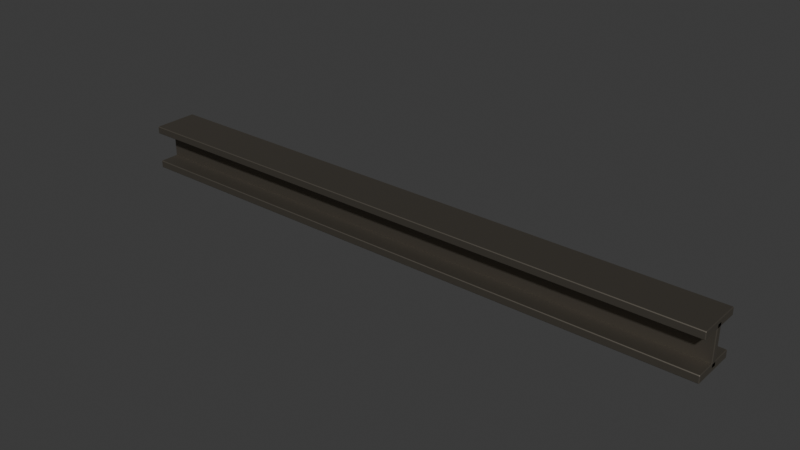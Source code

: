 # Source: steel_edge_beam_4m.blend  (saved by Blender 4.5.91; exported with 4.5.12 LTS)
import bpy
from mathutils import Matrix  # noqa: F401  (used for matrix-valued properties, if any)

bpy.ops.wm.read_factory_settings(use_empty=True)
scene = bpy.context.scene
scene.name = 'Scene'

# ---- collections
col_collection = bpy.data.collections.new('Collection'); scene.collection.children.link(col_collection)
col_asset = bpy.data.collections.new('asset'); scene.collection.children.link(col_asset)

# ---- materials (node trees are filled in below, after node groups)
mat_weathered_steel = bpy.data.materials.new('weathered_steel')
mat_weathered_steel.use_backface_culling = True
mat_weathered_steel.diffuse_color = (0.2, 0.18, 0.15, 1.0)

# ---- material node trees
mat_weathered_steel.use_nodes = True; mat_weathered_steel.node_tree.nodes.clear()
_N = mat_weathered_steel.node_tree.nodes; _L = mat_weathered_steel.node_tree.links
n0 = _N.new('ShaderNodeBsdfPrincipled'); n0.name = 'Principled BSDF'; n0.location = (-200, 100)
n0.inputs[0].default_value = (0.2, 0.18, 0.15, 1.0)
n0.inputs[1].default_value = 1.0
n0.inputs[2].default_value = 0.63
n1 = _N.new('ShaderNodeOutputMaterial'); n1.name = 'Material Output'; n1.location = (200, 100)
_L.new(n0.outputs[0], n1.inputs[0])
n1.is_active_output = True

# ---- world
world_world = bpy.data.worlds.new('World'); scene.world = world_world
world_world.use_nodes = True; world_world.node_tree.nodes.clear()
_N = world_world.node_tree.nodes; _L = world_world.node_tree.links
n0 = _N.new('ShaderNodeOutputWorld'); n0.name = 'World Output'; n0.location = (200, 100)
n1 = _N.new('ShaderNodeBackground'); n1.name = 'Background'; n1.location = (-200, 100)
n1.inputs[0].default_value = (0.05088, 0.05088, 0.05088, 1.0)
_L.new(n1.outputs[0], n0.inputs[0])
n0.is_active_output = True
world_world.color = (0.05088, 0.05088, 0.05088)
world_world.sun_shadow_jitter_overblur = 0.0

# ---- meshes
me_cube_001 = bpy.data.meshes.new('Cube.001')
me_cube_001.from_pydata([(0.004, -0.016, 0.02), (0.004, -0.02, 0.024), (0.0, -0.016, 0.024), (0.004, -0.02, 0.276), (0.004, -0.016, 0.28), (0.0, -0.016, 0.276), (0.004, 0.016, 0.02), (0.0, 0.016, 0.024), (0.004, 0.02, 0.024), (0.004, 0.016, 0.28), (0.004, 0.02, 0.276), (0.0, 0.016, 0.276), (3.996, -0.016, 0.02), (4.0, -0.016, 0.024), (3.996, -0.02, 0.024), (3.996, -0.016, 0.28), (3.996, -0.02, 0.276), (4.0, -0.016, 0.276), (3.996, 0.016, 0.02), (3.996, 0.02, 0.024), (4.0, 0.016, 0.024), (3.996, 0.016, 0.28), (4.0, 0.016, 0.276), (3.996, 0.02, 0.276), (0.004, -0.146, 0.0), (0.004, -0.15, 0.004), (0.0, -0.146, 0.004), (0.004, -0.15, 0.046), (0.004, -0.146, 0.05), (0.0, -0.146, 0.046), (0.004, 0.146, 0.0), (0.0, 0.146, 0.004), (0.004, 0.15, 0.004), (0.004, 0.146, 0.05), (0.004, 0.15, 0.046), (0.0, 0.146, 0.046), (3.996, -0.146, 0.0), (4.0, -0.146, 0.004), (3.996, -0.15, 0.004), (3.996, -0.146, 0.05), (3.996, -0.15, 0.046), (4.0, -0.146, 0.046), (3.996, 0.146, 0.0), (3.996, 0.15, 0.004), (4.0, 0.146, 0.004), (3.996, 0.146, 0.05), (4.0, 0.146, 0.046), (3.996, 0.15, 0.046), (0.004, -0.146, 0.25), (0.004, -0.15, 0.254), (0.0, -0.146, 0.254), (0.004, -0.15, 0.296), (0.004, -0.146, 0.3), (0.0, -0.146, 0.296), (0.004, 0.146, 0.25), (0.0, 0.146, 0.254), (0.004, 0.15, 0.254), (0.004, 0.146, 0.3), (0.004, 0.15, 0.296), (0.0, 0.146, 0.296), (3.996, -0.146, 0.25), (4.0, -0.146, 0.254), (3.996, -0.15, 0.254), (3.996, -0.146, 0.3), (3.996, -0.15, 0.296), (4.0, -0.146, 0.296), (3.996, 0.146, 0.25), (3.996, 0.15, 0.254), (4.0, 0.146, 0.254), (3.996, 0.146, 0.3), (4.0, 0.146, 0.296), (3.996, 0.15, 0.296)], [], [(0, 1, 2), (3, 4, 5), (6, 7, 8), (9, 10, 11), (12, 13, 14), (15, 16, 17), (18, 19, 20), (21, 22, 23), (6, 0, 2, 7), (1, 3, 5, 2), (4, 9, 11, 5), (10, 8, 7, 11), (18, 6, 8, 19), (9, 21, 23, 10), (22, 20, 19, 23), (12, 18, 20, 13), (21, 15, 17, 22), (16, 14, 13, 17), (0, 12, 14, 1), (15, 4, 3, 16), (6, 18, 12, 0), (2, 5, 11, 7), (14, 16, 3, 1), (21, 9, 4, 15), (8, 10, 23, 19), (20, 22, 17, 13), (24, 25, 26), (27, 28, 29), (30, 31, 32), (33, 34, 35), (36, 37, 38), (39, 40, 41), (42, 43, 44), (45, 46, 47), (30, 24, 26, 31), (25, 27, 29, 26), (28, 33, 35, 29), (34, 32, 31, 35), (42, 30, 32, 43), (33, 45, 47, 34), (46, 44, 43, 47), (36, 42, 44, 37), (45, 39, 41, 46), (40, 38, 37, 41), (24, 36, 38, 25), (39, 28, 27, 40), (30, 42, 36, 24), (26, 29, 35, 31), (38, 40, 27, 25), (45, 33, 28, 39), (32, 34, 47, 43), (44, 46, 41, 37), (48, 49, 50), (51, 52, 53), (54, 55, 56), (57, 58, 59), (60, 61, 62), (63, 64, 65), (66, 67, 68), (69, 70, 71), (54, 48, 50, 55), (49, 51, 53, 50), (52, 57, 59, 53), (58, 56, 55, 59), (66, 54, 56, 67), (57, 69, 71, 58), (70, 68, 67, 71), (60, 66, 68, 61), (69, 63, 65, 70), (64, 62, 61, 65), (48, 60, 62, 49), (63, 52, 51, 64), (54, 66, 60, 48), (50, 53, 59, 55), (62, 64, 51, 49), (69, 57, 52, 63), (56, 58, 71, 67), (68, 70, 65, 61)])
_uv = me_cube_001.uv_layers.new(name='UVMap')
_uv.uv.foreach_set('vector', [0.492, 0.435, 0.49, 0.437, 0.492, 0.437, 0.49, 0.563, 0.492, 0.565, 0.492, 0.563, 0.508, 0.435, 0.508, 0.437, 0.51, 0.437, 0.508, 0.565, 0.51, 0.563, 0.508, 0.563, 0.492, 0.435, 0.492, 0.437, 0.49, 0.437, 0.492, 0.565, 0.49, 0.563, 0.492, 0.563, 0.508, 0.435, 0.51, 0.437, 0.508, 0.437, 0.508, 0.565, 0.508, 0.563, 0.51, 0.563, 0.508, 0.435, 0.492, 0.435, 0.492, 0.437, 0.508, 0.437, 0.49, 0.437, 0.49, 0.563, 0.492, 0.563, 0.492, 0.437, 0.492, 0.565, 0.508, 0.565, 0.508, 0.563, 0.492, 0.563, 0.51, 0.563, 0.51, 0.437, 0.508, 0.437, 0.508, 0.563, 1.498, 0.508, -0.498, 0.508, -0.498, 0.51, 1.498, 0.51, -0.498, 0.508, 1.498, 0.508, 1.498, 0.51, -0.498, 0.51, 0.508, 0.563, 0.508, 0.437, 0.51, 0.437, 0.51, 0.563, 0.492, 0.435, 0.508, 0.435, 0.508, 0.437, 0.492, 0.437, 0.508, 0.565, 0.492, 0.565, 0.492, 0.563, 0.508, 0.563, 0.49, 0.563, 0.49, 0.437, 0.492, 0.437, 0.492, 0.563, -0.498, 0.492, 1.498, 0.492, 1.498, 0.49, -0.498, 0.49, 1.498, 0.492, -0.498, 0.492, -0.498, 0.49, 1.498, 0.49, -0.498, 0.508, 1.498, 0.508, 1.498, 0.492, -0.498, 0.492, 0.492, 0.437, 0.492, 0.563, 0.508, 0.563, 0.508, 0.437, 1.498, 0.437, 1.498, 0.563, -0.498, 0.563, -0.498, 0.437, 1.498, 0.508, -0.498, 0.508, -0.498, 0.492, 1.498, 0.492, -0.498, 0.437, -0.498, 0.563, 1.498, 0.563, 1.498, 0.437, 0.508, 0.437, 0.508, 0.563, 0.492, 0.563, 0.492, 0.437, 0.427, 0.425, 0.425, 0.427, 0.427, 0.427, 0.425, 0.448, 0.427, 0.45, 0.427, 0.448, 0.573, 0.425, 0.573, 0.427, 0.575, 0.427, 0.573, 0.45, 0.575, 0.448, 0.573, 0.448, 0.427, 0.425, 0.427, 0.427, 0.425, 0.427, 0.427, 0.45, 0.425, 0.448, 0.427, 0.448, 0.573, 0.425, 0.575, 0.427, 0.573, 0.427, 0.573, 0.45, 0.573, 0.448, 0.575, 0.448, 0.573, 0.425, 0.427, 0.425, 0.427, 0.427, 0.573, 0.427, 0.425, 0.427, 0.425, 0.448, 0.427, 0.448, 0.427, 0.427, 0.427, 0.45, 0.573, 0.45, 0.573, 0.448, 0.427, 0.448, 0.575, 0.448, 0.575, 0.427, 0.573, 0.427, 0.573, 0.448, 1.498, 0.425, -0.498, 0.425, -0.498, 0.427, 1.498, 0.427, -0.498, 0.45, 1.498, 0.45, 1.498, 0.448, -0.498, 0.448, 0.573, 0.448, 0.573, 0.427, 0.575, 0.427, 0.575, 0.448, 0.427, 0.425, 0.573, 0.425, 0.573, 0.427, 0.427, 0.427, 0.573, 0.45, 0.427, 0.45, 0.427, 0.448, 0.573, 0.448, 0.425, 0.448, 0.425, 0.427, 0.427, 0.427, 0.427, 0.448, -0.498, 0.425, 1.498, 0.425, 1.498, 0.427, -0.498, 0.427, 1.498, 0.45, -0.498, 0.45, -0.498, 0.448, 1.498, 0.448, -0.498, 0.573, 1.498, 0.573, 1.498, 0.427, -0.498, 0.427, 0.427, 0.427, 0.427, 0.448, 0.573, 0.448, 0.573, 0.427, 1.498, 0.427, 1.498, 0.448, -0.498, 0.448, -0.498, 0.427, 1.498, 0.573, -0.498, 0.573, -0.498, 0.427, 1.498, 0.427, -0.498, 0.427, -0.498, 0.448, 1.498, 0.448, 1.498, 0.427, 0.573, 0.427, 0.573, 0.448, 0.427, 0.448, 0.427, 0.427, 0.427, 0.55, 0.425, 0.552, 0.427, 0.552, 0.425, 0.573, 0.427, 0.575, 0.427, 0.573, 0.573, 0.55, 0.573, 0.552, 0.575, 0.552, 0.573, 0.575, 0.575, 0.573, 0.573, 0.573, 0.427, 0.55, 0.427, 0.552, 0.425, 0.552, 0.427, 0.575, 0.425, 0.573, 0.427, 0.573, 0.573, 0.55, 0.575, 0.552, 0.573, 0.552, 0.573, 0.575, 0.573, 0.573, 0.575, 0.573, 0.573, 0.55, 0.427, 0.55, 0.427, 0.552, 0.573, 0.552, 0.425, 0.552, 0.425, 0.573, 0.427, 0.573, 0.427, 0.552, 0.427, 0.575, 0.573, 0.575, 0.573, 0.573, 0.427, 0.573, 0.575, 0.573, 0.575, 0.552, 0.573, 0.552, 0.573, 0.573, 1.498, 0.55, -0.498, 0.55, -0.498, 0.552, 1.498, 0.552, -0.498, 0.575, 1.498, 0.575, 1.498, 0.573, -0.498, 0.573, 0.573, 0.573, 0.573, 0.552, 0.575, 0.552, 0.575, 0.573, 0.427, 0.55, 0.573, 0.55, 0.573, 0.552, 0.427, 0.552, 0.573, 0.575, 0.427, 0.575, 0.427, 0.573, 0.573, 0.573, 0.425, 0.573, 0.425, 0.552, 0.427, 0.552, 0.427, 0.573, -0.498, 0.55, 1.498, 0.55, 1.498, 0.552, -0.498, 0.552, 1.498, 0.575, -0.498, 0.575, -0.498, 0.573, 1.498, 0.573, -0.498, 0.573, 1.498, 0.573, 1.498, 0.427, -0.498, 0.427, 0.427, 0.552, 0.427, 0.573, 0.573, 0.573, 0.573, 0.552, 1.498, 0.552, 1.498, 0.573, -0.498, 0.573, -0.498, 0.552, 1.498, 0.573, -0.498, 0.573, -0.498, 0.427, 1.498, 0.427, -0.498, 0.552, -0.498, 0.573, 1.498, 0.573, 1.498, 0.552, 0.573, 0.552, 0.573, 0.573, 0.427, 0.573, 0.427, 0.552])
me_cube_001.materials.append(mat_weathered_steel)
me_cube_001.update()
me_cube_001.normals_split_custom_set([tuple(v) for v in zip(*[iter([-0.5774, -0.5773, -0.5773, -0.5774, -0.5773, -0.5773, -0.5774, -0.5773, -0.5773, -0.5774, -0.5773, 0.5774, -0.5774, -0.5773, 0.5774, -0.5774, -0.5773, 0.5774, -0.5774, 0.5773, -0.5773, -0.5774, 0.5773, -0.5773, -0.5774, 0.5773, -0.5773, -0.5774, 0.5773, 0.5774, -0.5774, 0.5773, 0.5774, -0.5774, 0.5773, 0.5774, 0.5774, -0.5774, -0.5773, 0.5774, -0.5774, -0.5773, 0.5774, -0.5774, -0.5773, 0.5773, -0.5774, 0.5773, 0.5773, -0.5774, 0.5773, 0.5773, -0.5774, 0.5773, 0.5774, 0.5774, -0.5773, 0.5774, 0.5774, -0.5773, 0.5774, 0.5774, -0.5773, 0.5773, 0.5774, 0.5773, 0.5773, 0.5774, 0.5773, 0.5773, 0.5774, 0.5773, -0.7071, 0.0, -0.7071, -0.7071, 0.0, -0.7071, -0.7071, 0.0, -0.7071, -0.7071, 0.0, -0.7071, -0.7071, -0.7071, 0.0, -0.7071, -0.7071, 0.0, -0.7071, -0.7071, 0.0, -0.7071, -0.7071, 0.0, -0.7071, 0.0, 0.7071, -0.7071, 0.0, 0.7071, -0.7071, 0.0, 0.7071, -0.7071, 0.0, 0.7071, -0.7071, 0.7071, 0.0, -0.7071, 0.7071, 0.0, -0.7071, 0.7071, 0.0, -0.7071, 0.7071, 0.0, 0.0, 0.7071, -0.7071, 0.0, 0.7071, -0.7071, 0.0, 0.7071, -0.7071, 0.0, 0.7071, -0.7071, 0.0, 0.7071, 0.7071, 0.0, 0.7071, 0.7071, 0.0, 0.7071, 0.7071, 0.0, 0.7071, 0.7071, 0.7071, 0.7071, 0.0, 0.7071, 0.7071, 0.0, 0.7071, 0.7071, 0.0, 0.7071, 0.7071, 0.0, 0.7071, 0.0, -0.7071, 0.7071, 0.0, -0.7071, 0.7071, 0.0, -0.7071, 0.7071, 0.0, -0.7071, 0.7071, 0.0, 0.7071, 0.7071, 0.0, 0.7071, 0.7071, 0.0, 0.7071, 0.7071, 0.0, 0.7071, 0.7071, -0.7071, 0.0, 0.7071, -0.7071, 0.0, 0.7071, -0.7071, 0.0, 0.7071, -0.7071, 0.0, 0.0, -0.7071, -0.7071, 0.0, -0.7071, -0.7071, 0.0, -0.7071, -0.7071, 0.0, -0.7071, -0.7071, 0.0, -0.7071, 0.7071, 0.0, -0.7071, 0.7071, 0.0, -0.7071, 0.7071, 0.0, -0.7071, 0.7071, 0.0, 0.0, -1.0, 0.0, 0.0, -1.0, 0.0, 0.0, -1.0, 0.0, 0.0, -1.0, -1.0, 0.0, 0.0, -1.0, 0.0, 0.0, -1.0, 0.0, 0.0, -1.0, 0.0, 0.0, 0.0, -1.0, 0.0, 0.0, -1.0, 0.0, 0.0, -1.0, 0.0, 0.0, -1.0, 0.0, 0.0, 0.0, 1.0, 0.0, 0.0, 1.0, 0.0, 0.0, 1.0, 0.0, 0.0, 1.0, 0.0, 1.0, 0.0, 0.0, 1.0, 0.0, 0.0, 1.0, 0.0, 0.0, 1.0, 0.0, 1.0, 0.0, 0.0, 1.0, 0.0, 0.0, 1.0, 0.0, 0.0, 1.0, 0.0, 0.0, -0.5774, -0.5773, -0.5773, -0.5774, -0.5773, -0.5773, -0.5774, -0.5773, -0.5773, -0.5774, -0.5773, 0.5773, -0.5774, -0.5773, 0.5773, -0.5774, -0.5773, 0.5773, -0.5774, 0.5773, -0.5773, -0.5774, 0.5773, -0.5773, -0.5774, 0.5773, -0.5773, -0.5774, 0.5773, 0.5773, -0.5774, 0.5773, 0.5773, -0.5774, 0.5773, 0.5773, 0.5774, -0.5774, -0.5773, 0.5774, -0.5774, -0.5773, 0.5774, -0.5774, -0.5773, 0.5774, -0.5774, 0.5773, 0.5774, -0.5774, 0.5773, 0.5774, -0.5774, 0.5773, 0.5774, 0.5774, -0.5773, 0.5774, 0.5774, -0.5773, 0.5774, 0.5774, -0.5773, 0.5774, 0.5774, 0.5773, 0.5774, 0.5774, 0.5773, 0.5774, 0.5774, 0.5773, -0.7071, 0.0, -0.7071, -0.7071, 0.0, -0.7071, -0.7071, 0.0, -0.7071, -0.7071, 0.0, -0.7071, -0.7071, -0.7071, 0.0, -0.7071, -0.7071, 0.0, -0.7071, -0.7071, 0.0, -0.7071, -0.7071, 0.0, -0.7071, 0.0, 0.7071, -0.7071, 0.0, 0.7071, -0.7071, 0.0, 0.7071, -0.7071, 0.0, 0.7071, -0.7071, 0.7071, 0.0, -0.7071, 0.7071, 0.0, -0.7071, 0.7071, 0.0, -0.7071, 0.7071, 0.0, 0.0, 0.7071, -0.7071, 0.0, 0.7071, -0.7071, 0.0, 0.7071, -0.7071, 0.0, 0.7071, -0.7071, 0.0, 0.7071, 0.7071, 0.0, 0.7071, 0.7071, 0.0, 0.7071, 0.7071, 0.0, 0.7071, 0.7071, 0.7071, 0.7071, 0.0, 0.7071, 0.7071, 0.0, 0.7071, 0.7071, 0.0, 0.7071, 0.7071, 0.0, 0.7071, 0.0, -0.7071, 0.7071, 0.0, -0.7071, 0.7071, 0.0, -0.7071, 0.7071, 0.0, -0.7071, 0.7071, 0.0, 0.7071, 0.7071, 0.0, 0.7071, 0.7071, 0.0, 0.7071, 0.7071, 0.0, 0.7071, 0.7071, -0.7071, 0.0, 0.7071, -0.7071, 0.0, 0.7071, -0.7071, 0.0, 0.7071, -0.7071, 0.0, 0.0, -0.7071, -0.7071, 0.0, -0.7071, -0.7071, 0.0, -0.7071, -0.7071, 0.0, -0.7071, -0.7071, 0.0, -0.7071, 0.7071, 0.0, -0.7071, 0.7071, 0.0, -0.7071, 0.7071, 0.0, -0.7071, 0.7071, 0.0, 0.0, -1.0, 0.0, 0.0, -1.0, 0.0, 0.0, -1.0, 0.0, 0.0, -1.0, -1.0, 0.0, 0.0, -1.0, 0.0, 0.0, -1.0, 0.0, 0.0, -1.0, 0.0, 0.0, 0.0, -1.0, 0.0, 0.0, -1.0, 0.0, 0.0, -1.0, 0.0, 0.0, -1.0, 0.0, 0.0, 0.0, 1.0, 0.0, 0.0, 1.0, 0.0, 0.0, 1.0, 0.0, 0.0, 1.0, 0.0, 1.0, 0.0, 0.0, 1.0, 0.0, 0.0, 1.0, 0.0, 0.0, 1.0, 0.0, 1.0, 0.0, 0.0, 1.0, 0.0, 0.0, 1.0, 0.0, 0.0, 1.0, 0.0, 0.0, -0.5774, -0.5773, -0.5773, -0.5774, -0.5773, -0.5773, -0.5774, -0.5773, -0.5773, -0.5774, -0.5773, 0.5773, -0.5774, -0.5773, 0.5773, -0.5774, -0.5773, 0.5773, -0.5774, 0.5773, -0.5773, -0.5774, 0.5773, -0.5773, -0.5774, 0.5773, -0.5773, -0.5774, 0.5773, 0.5773, -0.5774, 0.5773, 0.5773, -0.5774, 0.5773, 0.5773, 0.5774, -0.5774, -0.5773, 0.5774, -0.5774, -0.5773, 0.5774, -0.5774, -0.5773, 0.5774, -0.5774, 0.5773, 0.5774, -0.5774, 0.5773, 0.5774, -0.5774, 0.5773, 0.5774, 0.5774, -0.5773, 0.5774, 0.5774, -0.5773, 0.5774, 0.5774, -0.5773, 0.5774, 0.5774, 0.5773, 0.5774, 0.5774, 0.5773, 0.5774, 0.5774, 0.5773, -0.7071, 0.0, -0.7071, -0.7071, 0.0, -0.7071, -0.7071, 0.0, -0.7071, -0.7071, 0.0, -0.7071, -0.7071, -0.7071, 0.0, -0.7071, -0.7071, 0.0, -0.7071, -0.7071, 0.0, -0.7071, -0.7071, 0.0, -0.7071, 0.0, 0.7071, -0.7071, 0.0, 0.7071, -0.7071, 0.0, 0.7071, -0.7071, 0.0, 0.7071, -0.7071, 0.7071, 0.0, -0.7071, 0.7071, 0.0, -0.7071, 0.7071, 0.0, -0.7071, 0.7071, 0.0, 0.0, 0.7071, -0.7071, 0.0, 0.7071, -0.7071, 0.0, 0.7071, -0.7071, 0.0, 0.7071, -0.7071, 0.0, 0.7071, 0.7071, 0.0, 0.7071, 0.7071, 0.0, 0.7071, 0.7071, 0.0, 0.7071, 0.7071, 0.7071, 0.7071, 0.0, 0.7071, 0.7071, 0.0, 0.7071, 0.7071, 0.0, 0.7071, 0.7071, 0.0, 0.7071, 0.0, -0.7071, 0.7071, 0.0, -0.7071, 0.7071, 0.0, -0.7071, 0.7071, 0.0, -0.7071, 0.7071, 0.0, 0.7071, 0.7071, 0.0, 0.7071, 0.7071, 0.0, 0.7071, 0.7071, 0.0, 0.7071, 0.7071, -0.7071, 0.0, 0.7071, -0.7071, 0.0, 0.7071, -0.7071, 0.0, 0.7071, -0.7071, 0.0, 0.0, -0.7071, -0.7071, 0.0, -0.7071, -0.7071, 0.0, -0.7071, -0.7071, 0.0, -0.7071, -0.7071, 0.0, -0.7071, 0.7071, 0.0, -0.7071, 0.7071, 0.0, -0.7071, 0.7071, 0.0, -0.7071, 0.7071, 0.0, 0.0, -1.0, 0.0, 0.0, -1.0, 0.0, 0.0, -1.0, 0.0, 0.0, -1.0, -1.0, 0.0, 0.0, -1.0, 0.0, 0.0, -1.0, 0.0, 0.0, -1.0, 0.0, 0.0, 0.0, -1.0, 0.0, 0.0, -1.0, 0.0, 0.0, -1.0, 0.0, 0.0, -1.0, 0.0, 0.0, 0.0, 1.0, 0.0, 0.0, 1.0, 0.0, 0.0, 1.0, 0.0, 0.0, 1.0, 0.0, 1.0, 0.0, 0.0, 1.0, 0.0, 0.0, 1.0, 0.0, 0.0, 1.0, 0.0, 1.0, 0.0, 0.0, 1.0, 0.0, 0.0, 1.0, 0.0, 0.0, 1.0, 0.0, 0.0])] * 3)])

# ---- objects
ob_steel_edge_beam_4m = bpy.data.objects.new('steel_edge_beam_4m', me_cube_001)

# ---- transforms, parenting, visibility, modifiers, constraints
ob_steel_edge_beam_4m.location = (0.0, 0.0, 0.0)

# ---- collection membership
col_asset.objects.link(ob_steel_edge_beam_4m)

# ---- scene / render settings (as saved in the file)
scene.frame_start = 1; scene.frame_end = 250; scene.frame_set(1)
scene.render.engine = 'BLENDER_EEVEE_NEXT'
bpy.context.view_layer.update()

# ---- added for rendering (the .blend has no active camera and no usable light): camera, sun
cam_auto = bpy.data.cameras.new('AutoCamera')
cam_auto.lens = 50.0
cam_auto.sensor_width = 36.0
cam_auto.clip_end = 1000.0
ob_auto_camera = bpy.data.objects.new('AutoCamera', cam_auto)
scene.collection.objects.link(ob_auto_camera)
ob_auto_camera.location = (5.72166, -4.46599, 3.12733)
ob_auto_camera.rotation_euler = (1.09748, -7.21219e-08, 0.694738)
scene.camera = ob_auto_camera
light_auto_sun = bpy.data.lights.new('AutoSun', 'SUN')
light_auto_sun.energy = 3.0
light_auto_sun.angle = 0.0523599
ob_auto_sun = bpy.data.objects.new('AutoSun', light_auto_sun)
scene.collection.objects.link(ob_auto_sun)
ob_auto_sun.rotation_euler = (0.872665, 0.174533, 0.523599)
bpy.context.view_layer.update()
